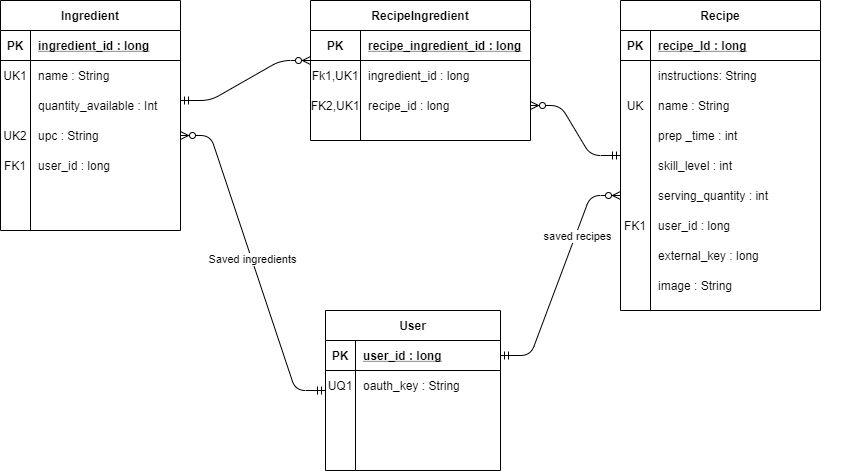

The diagram above was exported from draw.io. Its source (the exported page's mxGraphModel, read from the mxfile embedded in the PNG):
<mxGraphModel dx="1102" dy="525" grid="1" gridSize="10" guides="1" tooltips="1" connect="1" arrows="1" fold="1" page="0" pageScale="1" pageWidth="850" pageHeight="1100" math="0" shadow="0">
  <root>
    <mxCell id="0" />
    <mxCell id="1" parent="0" />
    <mxCell id="2" value="" style="group" vertex="1" connectable="0" parent="1">
      <mxGeometry x="630" y="70" width="220" height="330" as="geometry" />
    </mxCell>
    <mxCell id="3" value="Recipe" style="shape=table;startSize=30;container=1;collapsible=1;childLayout=tableLayout;fixedRows=1;rowLines=0;fontStyle=1;align=center;resizeLast=1;" vertex="1" parent="2">
      <mxGeometry width="200" height="310" as="geometry" />
    </mxCell>
    <mxCell id="4" value="" style="shape=partialRectangle;collapsible=0;dropTarget=0;pointerEvents=0;fillColor=none;top=0;left=0;bottom=1;right=0;points=[[0,0.5],[1,0.5]];portConstraint=eastwest;" vertex="1" parent="3">
      <mxGeometry y="30" width="200" height="30" as="geometry" />
    </mxCell>
    <mxCell id="5" value="PK" style="shape=partialRectangle;connectable=0;fillColor=none;top=0;left=0;bottom=0;right=0;fontStyle=1;overflow=hidden;" vertex="1" parent="4">
      <mxGeometry width="30" height="30" as="geometry" />
    </mxCell>
    <mxCell id="6" value="recipe_Id : long" style="shape=partialRectangle;connectable=0;fillColor=none;top=0;left=0;bottom=0;right=0;align=left;spacingLeft=6;fontStyle=5;overflow=hidden;" vertex="1" parent="4">
      <mxGeometry x="30" width="170" height="30" as="geometry" />
    </mxCell>
    <mxCell id="7" value="" style="shape=partialRectangle;collapsible=0;dropTarget=0;pointerEvents=0;fillColor=none;top=0;left=0;bottom=0;right=0;points=[[0,0.5],[1,0.5]];portConstraint=eastwest;" vertex="1" parent="3">
      <mxGeometry y="60" width="200" height="30" as="geometry" />
    </mxCell>
    <mxCell id="8" value="" style="shape=partialRectangle;connectable=0;fillColor=none;top=0;left=0;bottom=0;right=0;editable=1;overflow=hidden;" vertex="1" parent="7">
      <mxGeometry width="30" height="30" as="geometry" />
    </mxCell>
    <mxCell id="9" value="instructions: String" style="shape=partialRectangle;connectable=0;fillColor=none;top=0;left=0;bottom=0;right=0;align=left;spacingLeft=6;overflow=hidden;" vertex="1" parent="7">
      <mxGeometry x="30" width="170" height="30" as="geometry" />
    </mxCell>
    <mxCell id="10" value="" style="shape=partialRectangle;collapsible=0;dropTarget=0;pointerEvents=0;fillColor=none;top=0;left=0;bottom=0;right=0;points=[[0,0.5],[1,0.5]];portConstraint=eastwest;" vertex="1" parent="3">
      <mxGeometry y="90" width="200" height="30" as="geometry" />
    </mxCell>
    <mxCell id="11" value="UK" style="shape=partialRectangle;connectable=0;fillColor=none;top=0;left=0;bottom=0;right=0;editable=1;overflow=hidden;" vertex="1" parent="10">
      <mxGeometry width="30" height="30" as="geometry" />
    </mxCell>
    <mxCell id="12" value="name : String" style="shape=partialRectangle;connectable=0;fillColor=none;top=0;left=0;bottom=0;right=0;align=left;spacingLeft=6;overflow=hidden;" vertex="1" parent="10">
      <mxGeometry x="30" width="170" height="30" as="geometry" />
    </mxCell>
    <mxCell id="13" value="" style="shape=partialRectangle;collapsible=0;dropTarget=0;pointerEvents=0;fillColor=none;top=0;left=0;bottom=0;right=0;points=[[0,0.5],[1,0.5]];portConstraint=eastwest;" vertex="1" parent="3">
      <mxGeometry y="120" width="200" height="30" as="geometry" />
    </mxCell>
    <mxCell id="14" value="" style="shape=partialRectangle;connectable=0;fillColor=none;top=0;left=0;bottom=0;right=0;editable=1;overflow=hidden;" vertex="1" parent="13">
      <mxGeometry width="30" height="30" as="geometry" />
    </mxCell>
    <mxCell id="15" value="prep _time : int" style="shape=partialRectangle;connectable=0;fillColor=none;top=0;left=0;bottom=0;right=0;align=left;spacingLeft=6;overflow=hidden;" vertex="1" parent="13">
      <mxGeometry x="30" width="170" height="30" as="geometry" />
    </mxCell>
    <mxCell id="16" value="" style="shape=partialRectangle;collapsible=0;dropTarget=0;pointerEvents=0;fillColor=none;top=0;left=0;bottom=0;right=0;points=[[0,0.5],[1,0.5]];portConstraint=eastwest;" vertex="1" parent="3">
      <mxGeometry y="150" width="200" height="30" as="geometry" />
    </mxCell>
    <mxCell id="17" value="" style="shape=partialRectangle;connectable=0;fillColor=none;top=0;left=0;bottom=0;right=0;editable=1;overflow=hidden;" vertex="1" parent="16">
      <mxGeometry width="30" height="30" as="geometry" />
    </mxCell>
    <mxCell id="18" value="skill_level : int" style="shape=partialRectangle;connectable=0;fillColor=none;top=0;left=0;bottom=0;right=0;align=left;spacingLeft=6;overflow=hidden;" vertex="1" parent="16">
      <mxGeometry x="30" width="170" height="30" as="geometry" />
    </mxCell>
    <mxCell id="19" value="" style="shape=partialRectangle;collapsible=0;dropTarget=0;pointerEvents=0;fillColor=none;top=0;left=0;bottom=0;right=0;points=[[0,0.5],[1,0.5]];portConstraint=eastwest;" vertex="1" parent="3">
      <mxGeometry y="180" width="200" height="30" as="geometry" />
    </mxCell>
    <mxCell id="20" value="" style="shape=partialRectangle;connectable=0;fillColor=none;top=0;left=0;bottom=0;right=0;editable=1;overflow=hidden;" vertex="1" parent="19">
      <mxGeometry width="30" height="30" as="geometry" />
    </mxCell>
    <mxCell id="21" value="serving_quantity : int" style="shape=partialRectangle;connectable=0;fillColor=none;top=0;left=0;bottom=0;right=0;align=left;spacingLeft=6;overflow=hidden;" vertex="1" parent="19">
      <mxGeometry x="30" width="170" height="30" as="geometry" />
    </mxCell>
    <mxCell id="22" value="" style="shape=partialRectangle;collapsible=0;dropTarget=0;pointerEvents=0;fillColor=none;top=0;left=0;bottom=0;right=0;points=[[0,0.5],[1,0.5]];portConstraint=eastwest;" vertex="1" parent="3">
      <mxGeometry y="210" width="200" height="30" as="geometry" />
    </mxCell>
    <mxCell id="23" value="FK1" style="shape=partialRectangle;connectable=0;fillColor=none;top=0;left=0;bottom=0;right=0;editable=1;overflow=hidden;" vertex="1" parent="22">
      <mxGeometry width="30" height="30" as="geometry" />
    </mxCell>
    <mxCell id="24" value="user_id : long" style="shape=partialRectangle;connectable=0;fillColor=none;top=0;left=0;bottom=0;right=0;align=left;spacingLeft=6;overflow=hidden;" vertex="1" parent="22">
      <mxGeometry x="30" width="170" height="30" as="geometry" />
    </mxCell>
    <mxCell id="25" value="" style="shape=partialRectangle;collapsible=0;dropTarget=0;pointerEvents=0;fillColor=none;top=0;left=0;bottom=0;right=0;points=[[0,0.5],[1,0.5]];portConstraint=eastwest;" vertex="1" parent="3">
      <mxGeometry y="240" width="200" height="30" as="geometry" />
    </mxCell>
    <mxCell id="26" value="" style="shape=partialRectangle;connectable=0;fillColor=none;top=0;left=0;bottom=0;right=0;editable=1;overflow=hidden;" vertex="1" parent="25">
      <mxGeometry width="30" height="30" as="geometry" />
    </mxCell>
    <mxCell id="27" value="external_key : long" style="shape=partialRectangle;connectable=0;fillColor=none;top=0;left=0;bottom=0;right=0;align=left;spacingLeft=6;overflow=hidden;" vertex="1" parent="25">
      <mxGeometry x="30" width="170" height="30" as="geometry" />
    </mxCell>
    <mxCell id="28" value="" style="shape=partialRectangle;collapsible=0;dropTarget=0;pointerEvents=0;fillColor=none;top=0;left=0;bottom=0;right=0;points=[[0,0.5],[1,0.5]];portConstraint=eastwest;" vertex="1" parent="3">
      <mxGeometry y="270" width="200" height="30" as="geometry" />
    </mxCell>
    <mxCell id="29" value="" style="shape=partialRectangle;connectable=0;fillColor=none;top=0;left=0;bottom=0;right=0;editable=1;overflow=hidden;" vertex="1" parent="28">
      <mxGeometry width="30" height="30" as="geometry" />
    </mxCell>
    <mxCell id="30" value="image : String" style="shape=partialRectangle;connectable=0;fillColor=none;top=0;left=0;bottom=0;right=0;align=left;spacingLeft=6;overflow=hidden;" vertex="1" parent="28">
      <mxGeometry x="30" width="170" height="30" as="geometry" />
    </mxCell>
    <mxCell id="31" value="User" style="shape=table;startSize=30;container=1;collapsible=1;childLayout=tableLayout;fixedRows=1;rowLines=0;fontStyle=1;align=center;resizeLast=1;" vertex="1" parent="1">
      <mxGeometry x="335" y="380" width="175" height="160" as="geometry" />
    </mxCell>
    <mxCell id="32" value="" style="shape=partialRectangle;collapsible=0;dropTarget=0;pointerEvents=0;fillColor=none;top=0;left=0;bottom=1;right=0;points=[[0,0.5],[1,0.5]];portConstraint=eastwest;" vertex="1" parent="31">
      <mxGeometry y="30" width="175" height="30" as="geometry" />
    </mxCell>
    <mxCell id="33" value="PK" style="shape=partialRectangle;connectable=0;fillColor=none;top=0;left=0;bottom=0;right=0;fontStyle=1;overflow=hidden;" vertex="1" parent="32">
      <mxGeometry width="30" height="30" as="geometry" />
    </mxCell>
    <mxCell id="34" value="user_id : long" style="shape=partialRectangle;connectable=0;fillColor=none;top=0;left=0;bottom=0;right=0;align=left;spacingLeft=6;fontStyle=5;overflow=hidden;" vertex="1" parent="32">
      <mxGeometry x="30" width="145" height="30" as="geometry" />
    </mxCell>
    <mxCell id="35" value="" style="shape=partialRectangle;collapsible=0;dropTarget=0;pointerEvents=0;fillColor=none;top=0;left=0;bottom=0;right=0;points=[[0,0.5],[1,0.5]];portConstraint=eastwest;" vertex="1" parent="31">
      <mxGeometry y="60" width="175" height="30" as="geometry" />
    </mxCell>
    <mxCell id="36" value="UQ1" style="shape=partialRectangle;connectable=0;fillColor=none;top=0;left=0;bottom=0;right=0;editable=1;overflow=hidden;" vertex="1" parent="35">
      <mxGeometry width="30" height="30" as="geometry" />
    </mxCell>
    <mxCell id="37" value="oauth_key : String" style="shape=partialRectangle;connectable=0;fillColor=none;top=0;left=0;bottom=0;right=0;align=left;spacingLeft=6;overflow=hidden;" vertex="1" parent="35">
      <mxGeometry x="30" width="145" height="30" as="geometry" />
    </mxCell>
    <mxCell id="38" value="" style="shape=partialRectangle;collapsible=0;dropTarget=0;pointerEvents=0;fillColor=none;top=0;left=0;bottom=0;right=0;points=[[0,0.5],[1,0.5]];portConstraint=eastwest;" vertex="1" parent="31">
      <mxGeometry y="90" width="175" height="30" as="geometry" />
    </mxCell>
    <mxCell id="39" value="" style="shape=partialRectangle;connectable=0;fillColor=none;top=0;left=0;bottom=0;right=0;editable=1;overflow=hidden;" vertex="1" parent="38">
      <mxGeometry width="30" height="30" as="geometry" />
    </mxCell>
    <mxCell id="40" value="" style="shape=partialRectangle;connectable=0;fillColor=none;top=0;left=0;bottom=0;right=0;align=left;spacingLeft=6;overflow=hidden;" vertex="1" parent="38">
      <mxGeometry x="30" width="145" height="30" as="geometry" />
    </mxCell>
    <mxCell id="41" value="" style="shape=partialRectangle;collapsible=0;dropTarget=0;pointerEvents=0;fillColor=none;top=0;left=0;bottom=0;right=0;points=[[0,0.5],[1,0.5]];portConstraint=eastwest;" vertex="1" parent="31">
      <mxGeometry y="120" width="175" height="30" as="geometry" />
    </mxCell>
    <mxCell id="42" value="" style="shape=partialRectangle;connectable=0;fillColor=none;top=0;left=0;bottom=0;right=0;editable=1;overflow=hidden;" vertex="1" parent="41">
      <mxGeometry width="30" height="30" as="geometry" />
    </mxCell>
    <mxCell id="43" value="" style="shape=partialRectangle;connectable=0;fillColor=none;top=0;left=0;bottom=0;right=0;align=left;spacingLeft=6;overflow=hidden;" vertex="1" parent="41">
      <mxGeometry x="30" width="145" height="30" as="geometry" />
    </mxCell>
    <mxCell id="44" value="" style="edgeStyle=entityRelationEdgeStyle;fontSize=12;html=1;endArrow=ERzeroToMany;startArrow=ERmandOne;exitX=1;exitY=0.5;exitDx=0;exitDy=0;entryX=0;entryY=0.5;entryDx=0;entryDy=0;" edge="1" source="32" target="19" parent="1">
      <mxGeometry width="100" height="100" relative="1" as="geometry">
        <mxPoint x="470" y="370" as="sourcePoint" />
        <mxPoint x="590" y="270" as="targetPoint" />
      </mxGeometry>
    </mxCell>
    <mxCell id="45" value="saved recipes" style="edgeLabel;html=1;align=center;verticalAlign=middle;resizable=0;points=[];" vertex="1" connectable="0" parent="44">
      <mxGeometry x="0.3664" y="-2" relative="1" as="geometry">
        <mxPoint as="offset" />
      </mxGeometry>
    </mxCell>
    <mxCell id="46" value="" style="edgeStyle=entityRelationEdgeStyle;fontSize=12;html=1;endArrow=ERzeroToMany;startArrow=ERmandOne;entryX=1;entryY=0.5;entryDx=0;entryDy=0;" edge="1" source="31" target="68" parent="1">
      <mxGeometry width="100" height="100" relative="1" as="geometry">
        <mxPoint x="120" y="424.800048828125" as="sourcePoint" />
        <mxPoint x="240" y="250" as="targetPoint" />
      </mxGeometry>
    </mxCell>
    <mxCell id="47" value="Saved ingredients" style="edgeLabel;html=1;align=center;verticalAlign=middle;resizable=0;points=[];" vertex="1" connectable="0" parent="46">
      <mxGeometry x="0.0307" relative="1" as="geometry">
        <mxPoint as="offset" />
      </mxGeometry>
    </mxCell>
    <mxCell id="48" value="RecipeIngredient" style="shape=table;startSize=30;container=1;collapsible=1;childLayout=tableLayout;fixedRows=1;rowLines=0;fontStyle=1;align=center;resizeLast=1;" vertex="1" parent="1">
      <mxGeometry x="320" y="70" width="220" height="140" as="geometry" />
    </mxCell>
    <mxCell id="49" value="" style="shape=partialRectangle;collapsible=0;dropTarget=0;pointerEvents=0;fillColor=none;top=0;left=0;bottom=1;right=0;points=[[0,0.5],[1,0.5]];portConstraint=eastwest;" vertex="1" parent="48">
      <mxGeometry y="30" width="220" height="30" as="geometry" />
    </mxCell>
    <mxCell id="50" value="PK" style="shape=partialRectangle;connectable=0;fillColor=none;top=0;left=0;bottom=0;right=0;fontStyle=1;overflow=hidden;" vertex="1" parent="49">
      <mxGeometry width="50" height="30" as="geometry" />
    </mxCell>
    <mxCell id="51" value="recipe_ingredient_id : long" style="shape=partialRectangle;connectable=0;fillColor=none;top=0;left=0;bottom=0;right=0;align=left;spacingLeft=6;fontStyle=5;overflow=hidden;" vertex="1" parent="49">
      <mxGeometry x="50" width="170" height="30" as="geometry" />
    </mxCell>
    <mxCell id="52" value="" style="shape=partialRectangle;collapsible=0;dropTarget=0;pointerEvents=0;fillColor=none;top=0;left=0;bottom=0;right=0;points=[[0,0.5],[1,0.5]];portConstraint=eastwest;" vertex="1" parent="48">
      <mxGeometry y="60" width="220" height="30" as="geometry" />
    </mxCell>
    <mxCell id="53" value="Fk1,UK1" style="shape=partialRectangle;connectable=0;fillColor=none;top=0;left=0;bottom=0;right=0;editable=1;overflow=hidden;" vertex="1" parent="52">
      <mxGeometry width="50" height="30" as="geometry" />
    </mxCell>
    <mxCell id="54" value="ingredient_id : long" style="shape=partialRectangle;connectable=0;fillColor=none;top=0;left=0;bottom=0;right=0;align=left;spacingLeft=6;overflow=hidden;" vertex="1" parent="52">
      <mxGeometry x="50" width="170" height="30" as="geometry" />
    </mxCell>
    <mxCell id="55" value="" style="shape=partialRectangle;collapsible=0;dropTarget=0;pointerEvents=0;fillColor=none;top=0;left=0;bottom=0;right=0;points=[[0,0.5],[1,0.5]];portConstraint=eastwest;" vertex="1" parent="48">
      <mxGeometry y="90" width="220" height="30" as="geometry" />
    </mxCell>
    <mxCell id="56" value="FK2,UK1" style="shape=partialRectangle;connectable=0;fillColor=none;top=0;left=0;bottom=0;right=0;editable=1;overflow=hidden;" vertex="1" parent="55">
      <mxGeometry width="50" height="30" as="geometry" />
    </mxCell>
    <mxCell id="57" value="recipe_id : long" style="shape=partialRectangle;connectable=0;fillColor=none;top=0;left=0;bottom=0;right=0;align=left;spacingLeft=6;overflow=hidden;" vertex="1" parent="55">
      <mxGeometry x="50" width="170" height="30" as="geometry" />
    </mxCell>
    <mxCell id="58" value="Ingredient" style="shape=table;startSize=30;container=1;collapsible=1;childLayout=tableLayout;fixedRows=1;rowLines=0;fontStyle=1;align=center;resizeLast=1;" vertex="1" parent="1">
      <mxGeometry x="10" y="70" width="180" height="230" as="geometry" />
    </mxCell>
    <mxCell id="59" value="" style="shape=partialRectangle;collapsible=0;dropTarget=0;pointerEvents=0;fillColor=none;top=0;left=0;bottom=1;right=0;points=[[0,0.5],[1,0.5]];portConstraint=eastwest;" vertex="1" parent="58">
      <mxGeometry y="30" width="180" height="30" as="geometry" />
    </mxCell>
    <mxCell id="60" value="PK" style="shape=partialRectangle;connectable=0;fillColor=none;top=0;left=0;bottom=0;right=0;fontStyle=1;overflow=hidden;" vertex="1" parent="59">
      <mxGeometry width="30" height="30" as="geometry" />
    </mxCell>
    <mxCell id="61" value="ingredient_id : long" style="shape=partialRectangle;connectable=0;fillColor=none;top=0;left=0;bottom=0;right=0;align=left;spacingLeft=6;fontStyle=5;overflow=hidden;" vertex="1" parent="59">
      <mxGeometry x="30" width="150" height="30" as="geometry" />
    </mxCell>
    <mxCell id="62" value="" style="shape=partialRectangle;collapsible=0;dropTarget=0;pointerEvents=0;fillColor=none;top=0;left=0;bottom=0;right=0;points=[[0,0.5],[1,0.5]];portConstraint=eastwest;" vertex="1" parent="58">
      <mxGeometry y="60" width="180" height="30" as="geometry" />
    </mxCell>
    <mxCell id="63" value="UK1" style="shape=partialRectangle;connectable=0;fillColor=none;top=0;left=0;bottom=0;right=0;editable=1;overflow=hidden;" vertex="1" parent="62">
      <mxGeometry width="30" height="30" as="geometry" />
    </mxCell>
    <mxCell id="64" value="name : String" style="shape=partialRectangle;connectable=0;fillColor=none;top=0;left=0;bottom=0;right=0;align=left;spacingLeft=6;overflow=hidden;" vertex="1" parent="62">
      <mxGeometry x="30" width="150" height="30" as="geometry" />
    </mxCell>
    <mxCell id="65" value="" style="shape=partialRectangle;collapsible=0;dropTarget=0;pointerEvents=0;fillColor=none;top=0;left=0;bottom=0;right=0;points=[[0,0.5],[1,0.5]];portConstraint=eastwest;" vertex="1" parent="58">
      <mxGeometry y="90" width="180" height="30" as="geometry" />
    </mxCell>
    <mxCell id="66" value="" style="shape=partialRectangle;connectable=0;fillColor=none;top=0;left=0;bottom=0;right=0;editable=1;overflow=hidden;" vertex="1" parent="65">
      <mxGeometry width="30" height="30" as="geometry" />
    </mxCell>
    <mxCell id="67" value="quantity_available : Int" style="shape=partialRectangle;connectable=0;fillColor=none;top=0;left=0;bottom=0;right=0;align=left;spacingLeft=6;overflow=hidden;" vertex="1" parent="65">
      <mxGeometry x="30" width="150" height="30" as="geometry" />
    </mxCell>
    <mxCell id="68" value="" style="shape=partialRectangle;collapsible=0;dropTarget=0;pointerEvents=0;fillColor=none;top=0;left=0;bottom=0;right=0;points=[[0,0.5],[1,0.5]];portConstraint=eastwest;" vertex="1" parent="58">
      <mxGeometry y="120" width="180" height="30" as="geometry" />
    </mxCell>
    <mxCell id="69" value="UK2" style="shape=partialRectangle;connectable=0;fillColor=none;top=0;left=0;bottom=0;right=0;editable=1;overflow=hidden;" vertex="1" parent="68">
      <mxGeometry width="30" height="30" as="geometry" />
    </mxCell>
    <mxCell id="70" value="upc : String" style="shape=partialRectangle;connectable=0;fillColor=none;top=0;left=0;bottom=0;right=0;align=left;spacingLeft=6;overflow=hidden;" vertex="1" parent="68">
      <mxGeometry x="30" width="150" height="30" as="geometry" />
    </mxCell>
    <mxCell id="71" value="" style="shape=partialRectangle;collapsible=0;dropTarget=0;pointerEvents=0;fillColor=none;top=0;left=0;bottom=0;right=0;points=[[0,0.5],[1,0.5]];portConstraint=eastwest;" vertex="1" parent="58">
      <mxGeometry y="150" width="180" height="30" as="geometry" />
    </mxCell>
    <mxCell id="72" value="FK1" style="shape=partialRectangle;connectable=0;fillColor=none;top=0;left=0;bottom=0;right=0;editable=1;overflow=hidden;" vertex="1" parent="71">
      <mxGeometry width="30" height="30" as="geometry" />
    </mxCell>
    <mxCell id="73" value="user_id : long" style="shape=partialRectangle;connectable=0;fillColor=none;top=0;left=0;bottom=0;right=0;align=left;spacingLeft=6;overflow=hidden;" vertex="1" parent="71">
      <mxGeometry x="30" width="150" height="30" as="geometry" />
    </mxCell>
    <mxCell id="74" value="" style="edgeStyle=entityRelationEdgeStyle;fontSize=12;html=1;endArrow=ERzeroToMany;startArrow=ERmandOne;entryX=0;entryY=0;entryDx=0;entryDy=0;entryPerimeter=0;" edge="1" target="52" parent="1">
      <mxGeometry width="100" height="100" relative="1" as="geometry">
        <mxPoint x="190" y="170" as="sourcePoint" />
        <mxPoint x="290" y="70" as="targetPoint" />
      </mxGeometry>
    </mxCell>
    <mxCell id="75" value="" style="edgeStyle=entityRelationEdgeStyle;fontSize=12;html=1;endArrow=ERzeroToMany;startArrow=ERmandOne;entryX=1;entryY=0.5;entryDx=0;entryDy=0;" edge="1" source="3" target="55" parent="1">
      <mxGeometry width="100" height="100" relative="1" as="geometry">
        <mxPoint x="420" y="290" as="sourcePoint" />
        <mxPoint x="550" y="250" as="targetPoint" />
      </mxGeometry>
    </mxCell>
  </root>
</mxGraphModel>